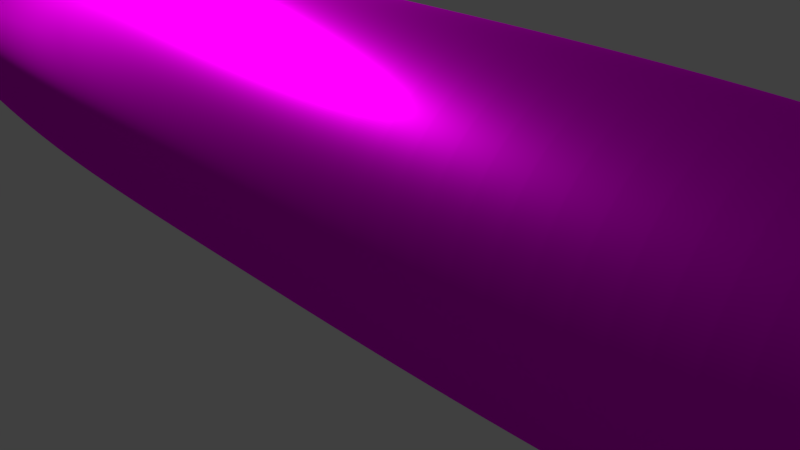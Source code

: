 # Source: blimp.blend  (saved by Blender 2.79.0; exported with 4.5.12 LTS)
import bpy
from mathutils import Matrix  # noqa: F401  (used for matrix-valued properties, if any)

bpy.ops.wm.read_factory_settings(use_empty=True)
scene = bpy.context.scene
scene.name = 'Scene'

# ---- collections
col_collection_1 = bpy.data.collections.new('Collection 1'); scene.collection.children.link(col_collection_1)
col_collection_2 = bpy.data.collections.new('Collection 2'); scene.collection.children.link(col_collection_2)
col_collection_3 = bpy.data.collections.new('Collection 3'); scene.collection.children.link(col_collection_3)

# ---- images (referenced by path relative to the original .blend; pixels are not part of the script)
import os
ASSET_DIR = os.environ.get("B2B_ASSET_DIR", "")  # directory of the original .blend (textures are referenced by path, not embedded)
HERE = os.path.dirname(os.path.abspath(__file__))  # packed textures are extracted next to this script under _unpacked/

def load_image(name, relpath, width, height, colorspace="sRGB"):
    """Load a texture the original file referenced (path relative to the .blend, or extracted next to this script)."""
    p = next((c for c in (os.path.join(HERE, relpath), os.path.join(ASSET_DIR, relpath)) if relpath and os.path.exists(c)), "")
    if p:
        img = bpy.data.images.load(p, check_existing=True)
        img.name = name
    else:  # same state as the original file: an image datablock whose file is absent (Cycles renders it pink)
        img = bpy.data.images.new(name, width, height)
        img.source = "FILE"
        img.filepath = "//" + (relpath or name)
    img.colorspace_settings.name = colorspace
    return img
img_blimp_body_png = load_image('blimp_body.png', 'Textures/blimp_body.png', 1024, 1024, 'sRGB')
img_blimp_fins_png = load_image('blimp_fins.png', 'Textures/blimp_fins.png', 1024, 1024, 'sRGB')

# ---- materials (node trees are filled in below, after node groups)
mat_bodymat = bpy.data.materials.new('bodyMat')
mat_bodymat.alpha_threshold = 0.0
mat_bodymat.roughness = 0.5
mat_wingmat = bpy.data.materials.new('wingMat')
mat_wingmat.alpha_threshold = 0.0
mat_wingmat.roughness = 0.5

# ---- material node trees
mat_bodymat.use_nodes = True; mat_bodymat.node_tree.nodes.clear()
_N = mat_bodymat.node_tree.nodes; _L = mat_bodymat.node_tree.links
n0 = _N.new('ShaderNodeBsdfAnisotropic'); n0.name = 'Glossy BSDF'; n0.location = (166, 187)
n0.distribution = 'GGX'
n0.inputs[1].default_value = 0.4472
n1 = _N.new('ShaderNodeMixShader'); n1.name = 'Mix Shader'; n1.location = (391, 287)
n1.inputs[0].default_value = 0.8
n2 = _N.new('ShaderNodeOutputMaterial'); n2.name = 'Material Output'; n2.location = (625, 297)
n3 = _N.new('ShaderNodeBsdfDiffuse'); n3.name = 'Diffuse BSDF'; n3.location = (175, 371)
n3.inputs[1].default_value = 0.7
n4 = _N.new('ShaderNodeTexImage'); n4.name = 'Image Texture'; n4.location = (-98, 289)
n4.width = 140
n4.image = img_blimp_body_png
_L.new(n3.outputs[0], n1.inputs[1])
_L.new(n4.outputs[0], n3.inputs[0])
_L.new(n1.outputs[0], n2.inputs[0])
_L.new(n0.outputs[0], n1.inputs[2])
_L.new(n4.outputs[0], n0.inputs[0])
n2.is_active_output = True
mat_wingmat.use_nodes = True; mat_wingmat.node_tree.nodes.clear()
_N = mat_wingmat.node_tree.nodes; _L = mat_wingmat.node_tree.links
n0 = _N.new('ShaderNodeBsdfAnisotropic'); n0.name = 'Glossy BSDF'; n0.location = (-7, 170)
n0.distribution = 'GGX'
n0.inputs[1].default_value = 0.4472
n1 = _N.new('ShaderNodeOutputMaterial'); n1.name = 'Material Output.001'; n1.location = (451, 280)
n2 = _N.new('ShaderNodeMixShader'); n2.name = 'Mix Shader'; n2.location = (218, 269)
n2.inputs[0].default_value = 0.8
n3 = _N.new('ShaderNodeBsdfDiffuse'); n3.name = 'Diffuse BSDF.001'; n3.location = (-3, 417)
n3.inputs[1].default_value = 0.7
n4 = _N.new('ShaderNodeTexImage'); n4.name = 'Image Texture'; n4.location = (-235, 317)
n4.width = 140
n4.image = img_blimp_fins_png
_L.new(n3.outputs[0], n2.inputs[1])
_L.new(n2.outputs[0], n1.inputs[0])
_L.new(n0.outputs[0], n2.inputs[2])
_L.new(n4.outputs[0], n3.inputs[0])
_L.new(n4.outputs[0], n0.inputs[0])
n1.is_active_output = True

# ---- world
world_world = bpy.data.worlds.new('World'); scene.world = world_world
world_world.color = (0.05088, 0.05088, 0.05088)
world_world.use_sun_shadow = False
world_world.sun_shadow_jitter_overblur = 0.0
world_world.cycles.sampling_method = 'MANUAL'

# ---- cameras
cam_camera = bpy.data.cameras.new('Camera')
cam_camera.clip_end = 100.0
cam_camera.lens = 35.0
cam_camera.sensor_width = 32.0
cam_camera.sensor_height = 18.0
cam_camera.ortho_scale = 7.314
cam_camera.dof.focus_distance = 0.0

# ---- lights
light_lamp = bpy.data.lights.new('Lamp', 'POINT')
light_lamp.transmission_factor = 0.0
light_lamp.cutoff_distance = 30.0
light_lamp.energy = 2250.0
light_lamp.shadow_buffer_clip_start = 1.001
light_lamp.shadow_soft_size = 0.1
light_lamp.shadow_maximum_resolution = 0.006
light_lamp.use_absolute_resolution = True

# ---- meshes
me_cylinder = bpy.data.meshes.new('Cylinder')
me_cylinder.from_pydata([(-0.03461, 0.121, -4.268), (-0.03461, -2.235e-07, 4.573), (-0.01101, 0.1187, -4.268), (-0.1081, 0.3692, -4.077), (0.01169, 0.1118, -4.268), (-0.1787, 0.3478, -4.077), (0.03261, 0.1006, -4.268), (-0.2438, 0.313, -4.077), (0.05095, 0.08556, -4.268), (-0.3008, 0.2662, -4.077), (0.066, 0.06723, -4.268), (-0.3476, 0.2091, -4.077), (0.07718, 0.04631, -4.268), (-0.3824, 0.1441, -4.077), (0.08407, 0.02361, -4.268), (-0.4038, 0.07344, -4.077), (0.08639, 7.733e-07, -4.268), (-0.4111, 1.021e-06, -4.077), (0.08407, -0.02361, -4.268), (-0.4038, -0.07344, -4.077), (0.07718, -0.04631, -4.268), (-0.3824, -0.1441, -4.077), (0.066, -0.06723, -4.268), (-0.3476, -0.2091, -4.077), (0.05095, -0.08556, -4.268), (-0.3008, -0.2662, -4.077), (0.03261, -0.1006, -4.268), (-0.2438, -0.313, -4.077), (0.01169, -0.1118, -4.268), (-0.1787, -0.3478, -4.077), (-0.01101, -0.1187, -4.268), (-0.1081, -0.3692, -4.077), (-0.03461, -0.121, -4.268), (-0.03461, -0.3764, -4.077), (-0.05822, -0.1187, -4.268), (0.03883, -0.3692, -4.077), (-0.08092, -0.1118, -4.268), (0.1094, -0.3478, -4.077), (-0.1018, -0.1006, -4.268), (0.1745, -0.313, -4.077), (-0.1202, -0.08556, -4.268), (0.2316, -0.2662, -4.077), (-0.1352, -0.06723, -4.268), (0.2784, -0.2091, -4.077), (-0.1464, -0.04631, -4.268), (0.3132, -0.1441, -4.077), (-0.1533, -0.02361, -4.268), (0.3346, -0.07344, -4.077), (-0.1556, 8.81e-07, -4.268), (0.3418, 6.856e-07, -4.077), (-0.1533, 0.02361, -4.268), (0.3346, 0.07344, -4.077), (-0.1464, 0.04631, -4.268), (0.3132, 0.1441, -4.077), (-0.1352, 0.06723, -4.268), (0.2784, 0.2091, -4.077), (-0.1202, 0.08556, -4.268), (0.2316, 0.2662, -4.077), (-0.1018, 0.1006, -4.268), (0.1745, 0.313, -4.077), (-0.08092, 0.1118, -4.268), (0.1094, 0.3478, -4.077), (-0.05822, 0.1187, -4.268), (0.03883, 0.3692, -4.077), (-0.03461, 0.655, -2.049), (0.09318, 0.6424, -2.049), (0.2161, 0.6052, -2.049), (0.3293, 0.5446, -2.049), (0.4286, 0.4632, -2.049), (0.51, 0.3639, -2.049), (0.5706, 0.2507, -2.049), (0.6078, 0.1278, -2.049), (0.6204, 3.854e-07, -2.049), (0.6078, -0.1278, -2.049), (0.5706, -0.2507, -2.049), (0.51, -0.3639, -2.049), (0.4286, -0.4632, -2.049), (0.3293, -0.5446, -2.049), (0.2161, -0.6052, -2.049), (0.09318, -0.6424, -2.049), (-0.03461, -0.655, -2.049), (-0.1624, -0.6424, -2.049), (-0.2853, -0.6052, -2.049), (-0.3985, -0.5446, -2.049), (-0.4978, -0.4632, -2.049), (-0.5793, -0.3639, -2.049), (-0.6398, -0.2507, -2.049), (-0.6771, -0.1278, -2.049), (-0.6896, 9.685e-07, -2.049), (-0.6771, 0.1278, -2.049), (-0.6398, 0.2507, -2.049), (-0.5793, 0.3639, -2.049), (-0.4978, 0.4632, -2.049), (-0.3985, 0.5446, -2.049), (-0.2853, 0.6052, -2.049), (-0.1624, 0.6424, -2.049), (0.0633, 0.4922, -3.575), (0.1574, 0.4637, -3.575), (0.2442, 0.4173, -3.575), (0.3203, 0.3549, -3.575), (0.3827, 0.2788, -3.575), (0.429, 0.1921, -3.575), (0.4576, 0.09791, -3.575), (0.4672, 6.007e-07, -3.575), (0.4576, -0.09791, -3.575), (0.429, -0.1921, -3.575), (0.3827, -0.2788, -3.575), (0.3203, -0.3549, -3.575), (0.2442, -0.4173, -3.575), (0.1574, -0.4637, -3.575), (0.0633, -0.4922, -3.575), (-0.03461, -0.5019, -3.575), (-0.1325, -0.4922, -3.575), (-0.2267, -0.4637, -3.575), (-0.3134, -0.4173, -3.575), (-0.3895, -0.3549, -3.575), (-0.4519, -0.2788, -3.575), (-0.4983, -0.1921, -3.575), (-0.5268, -0.09791, -3.575), (-0.5365, 1.047e-06, -3.575), (-0.5268, 0.09791, -3.575), (-0.4983, 0.1921, -3.575), (-0.4519, 0.2788, -3.575), (-0.3895, 0.3549, -3.575), (-0.3134, 0.4173, -3.575), (-0.2267, 0.4637, -3.575), (-0.1325, 0.4922, -3.575), (-0.03461, 0.5019, -3.575), (-0.03461, 0.655, 2.019), (0.09318, 0.6424, 2.019), (0.2161, 0.6052, 2.019), (0.3293, 0.5446, 2.019), (0.4286, 0.4632, 2.019), (0.51, 0.3639, 2.019), (0.5706, 0.2507, 2.019), (0.6078, 0.1278, 2.019), (0.6204, -8.017e-08, 2.019), (0.6078, -0.1278, 2.019), (0.5706, -0.2507, 2.019), (0.51, -0.3639, 2.019), (0.4286, -0.4632, 2.019), (0.3293, -0.5446, 2.019), (0.2161, -0.6052, 2.019), (0.09318, -0.6424, 2.019), (-0.03461, -0.655, 2.019), (-0.1624, -0.6424, 2.019), (-0.2853, -0.6052, 2.019), (-0.3985, -0.5446, 2.019), (-0.4978, -0.4632, 2.019), (-0.5793, -0.3639, 2.019), (-0.6398, -0.2507, 2.019), (-0.6771, -0.1278, 2.019), (-0.6896, 5.029e-07, 2.019), (-0.6771, 0.1278, 2.019), (-0.6398, 0.2507, 2.019), (-0.5793, 0.3639, 2.019), (-0.4978, 0.4632, 2.019), (-0.3985, 0.5446, 2.019), (-0.2853, 0.6052, 2.019), (-0.1624, 0.6424, 2.019), (-0.03461, 0.3925, 3.179), (0.04196, 0.3849, 3.179), (0.1156, 0.3626, 3.179), (0.1834, 0.3263, 3.179), (0.2429, 0.2775, 3.179), (0.2917, 0.218, 3.179), (0.328, 0.1502, 3.179), (0.3503, 0.07657, 3.179), (0.3579, -1.589e-07, 3.179), (0.3503, -0.07657, 3.179), (0.328, -0.1502, 3.179), (0.2917, -0.218, 3.179), (0.2429, -0.2775, 3.179), (0.1834, -0.3263, 3.179), (0.1156, -0.3626, 3.179), (0.04196, -0.3849, 3.179), (-0.03461, -0.3925, 3.179), (-0.1112, -0.3849, 3.179), (-0.1848, -0.3626, 3.179), (-0.2527, -0.3263, 3.179), (-0.3121, -0.2775, 3.179), (-0.3609, -0.218, 3.179), (-0.3972, -0.1502, 3.179), (-0.4195, -0.07657, 3.179), (-0.4271, 1.904e-07, 3.179), (-0.4195, 0.07657, 3.179), (-0.3972, 0.1502, 3.179), (-0.3609, 0.218, 3.179), (-0.3121, 0.2775, 3.179), (-0.2527, 0.3263, 3.179), (-0.1848, 0.3626, 3.179), (-0.1112, 0.3849, 3.179), (-0.03461, 0.3764, -4.077), (0.09318, 0.6424, -0.3807), (0.2161, 0.6052, -0.3807), (0.3293, 0.5446, -0.3807), (0.4286, 0.4632, -0.3807), (0.51, 0.3639, -0.3807), (0.5706, 0.2507, -0.3807), (0.6078, 0.1278, -0.3807), (0.6204, 1.985e-07, -0.3807), (0.6078, -0.1278, -0.3807), (0.5706, -0.2507, -0.3807), (0.51, -0.3639, -0.3807), (0.4286, -0.4632, -0.3807), (0.3293, -0.5446, -0.3807), (0.2161, -0.6052, -0.3807), (0.09318, -0.6424, -0.3807), (-0.03461, -0.655, -0.3807), (-0.1624, -0.6424, -0.3807), (-0.2853, -0.6052, -0.3807), (-0.3985, -0.5446, -0.3807), (-0.4978, -0.4632, -0.3807), (-0.5793, -0.3639, -0.3807), (-0.6398, -0.2507, -0.3807), (-0.6771, -0.1278, -0.3807), (-0.6896, 7.815e-07, -0.3807), (-0.6771, 0.1278, -0.3807), (-0.6398, 0.2507, -0.3807), (-0.5793, 0.3639, -0.3807), (-0.4978, 0.4632, -0.3807), (-0.3985, 0.5446, -0.3807), (-0.2853, 0.6052, -0.3807), (-0.1624, 0.6424, -0.3807), (-0.03461, 0.655, -0.3807)], [], [(160, 1, 161), (161, 1, 162), (162, 1, 163), (163, 1, 164), (164, 1, 165), (165, 1, 166), (166, 1, 167), (167, 1, 168), (168, 1, 169), (169, 1, 170), (170, 1, 171), (171, 1, 172), (172, 1, 173), (173, 1, 174), (174, 1, 175), (175, 1, 176), (176, 1, 177), (177, 1, 178), (178, 1, 179), (179, 1, 180), (180, 1, 181), (181, 1, 182), (182, 1, 183), (183, 1, 184), (184, 1, 185), (185, 1, 186), (186, 1, 187), (187, 1, 188), (188, 1, 189), (189, 1, 190), (4, 61, 59, 6), (190, 1, 191), (191, 1, 160), (0, 2, 4, 6, 8, 10, 12, 14, 16, 18, 20, 22, 24, 26, 28, 30, 32, 34, 36, 38, 40, 42, 44, 46, 48, 50, 52, 54, 56, 58, 60, 62), (126, 95, 64, 127), (125, 94, 95, 126), (124, 93, 94, 125), (123, 92, 93, 124), (122, 91, 92, 123), (121, 90, 91, 122), (120, 89, 90, 121), (119, 88, 89, 120), (118, 87, 88, 119), (117, 86, 87, 118), (116, 85, 86, 117), (115, 84, 85, 116), (114, 83, 84, 115), (113, 82, 83, 114), (112, 81, 82, 113), (111, 80, 81, 112), (110, 79, 80, 111), (109, 78, 79, 110), (108, 77, 78, 109), (107, 76, 77, 108), (106, 75, 76, 107), (105, 74, 75, 106), (104, 73, 74, 105), (103, 72, 73, 104), (102, 71, 72, 103), (101, 70, 71, 102), (100, 69, 70, 101), (99, 68, 69, 100), (98, 67, 68, 99), (97, 66, 67, 98), (96, 65, 66, 97), (127, 64, 65, 96), (192, 127, 96, 63), (63, 96, 97, 61), (61, 97, 98, 59), (59, 98, 99, 57), (57, 99, 100, 55), (55, 100, 101, 53), (53, 101, 102, 51), (51, 102, 103, 49), (49, 103, 104, 47), (47, 104, 105, 45), (45, 105, 106, 43), (43, 106, 107, 41), (41, 107, 108, 39), (39, 108, 109, 37), (37, 109, 110, 35), (35, 110, 111, 33), (33, 111, 112, 31), (31, 112, 113, 29), (29, 113, 114, 27), (27, 114, 115, 25), (25, 115, 116, 23), (23, 116, 117, 21), (21, 117, 118, 19), (19, 118, 119, 17), (17, 119, 120, 15), (15, 120, 121, 13), (13, 121, 122, 11), (11, 122, 123, 9), (9, 123, 124, 7), (7, 124, 125, 5), (5, 125, 126, 3), (3, 126, 127, 192), (223, 159, 128, 224), (222, 158, 159, 223), (221, 157, 158, 222), (220, 156, 157, 221), (219, 155, 156, 220), (218, 154, 155, 219), (217, 153, 154, 218), (216, 152, 153, 217), (215, 151, 152, 216), (214, 150, 151, 215), (213, 149, 150, 214), (212, 148, 149, 213), (211, 147, 148, 212), (210, 146, 147, 211), (209, 145, 146, 210), (208, 144, 145, 209), (207, 143, 144, 208), (206, 142, 143, 207), (205, 141, 142, 206), (204, 140, 141, 205), (203, 139, 140, 204), (202, 138, 139, 203), (201, 137, 138, 202), (200, 136, 137, 201), (199, 135, 136, 200), (198, 134, 135, 199), (197, 133, 134, 198), (196, 132, 133, 197), (195, 131, 132, 196), (194, 130, 131, 195), (193, 129, 130, 194), (224, 128, 129, 193), (159, 191, 160, 128), (158, 190, 191, 159), (157, 189, 190, 158), (156, 188, 189, 157), (155, 187, 188, 156), (154, 186, 187, 155), (153, 185, 186, 154), (152, 184, 185, 153), (151, 183, 184, 152), (150, 182, 183, 151), (149, 181, 182, 150), (148, 180, 181, 149), (147, 179, 180, 148), (146, 178, 179, 147), (145, 177, 178, 146), (144, 176, 177, 145), (143, 175, 176, 144), (142, 174, 175, 143), (141, 173, 174, 142), (140, 172, 173, 141), (139, 171, 172, 140), (138, 170, 171, 139), (137, 169, 170, 138), (136, 168, 169, 137), (135, 167, 168, 136), (134, 166, 167, 135), (133, 165, 166, 134), (132, 164, 165, 133), (131, 163, 164, 132), (130, 162, 163, 131), (129, 161, 162, 130), (128, 160, 161, 129), (6, 59, 57, 8), (8, 57, 55, 10), (10, 55, 53, 12), (12, 53, 51, 14), (14, 51, 49, 16), (16, 49, 47, 18), (18, 47, 45, 20), (20, 45, 43, 22), (22, 43, 41, 24), (24, 41, 39, 26), (26, 39, 37, 28), (28, 37, 35, 30), (30, 35, 33, 32), (32, 33, 31, 34), (34, 31, 29, 36), (36, 29, 27, 38), (38, 27, 25, 40), (40, 25, 23, 42), (42, 23, 21, 44), (44, 21, 19, 46), (46, 19, 17, 48), (48, 17, 15, 50), (50, 15, 13, 52), (52, 13, 11, 54), (54, 11, 9, 56), (56, 9, 7, 58), (58, 7, 5, 60), (60, 5, 3, 62), (62, 3, 192, 0), (2, 63, 61, 4), (0, 192, 63, 2), (64, 224, 193, 65), (65, 193, 194, 66), (66, 194, 195, 67), (67, 195, 196, 68), (68, 196, 197, 69), (69, 197, 198, 70), (70, 198, 199, 71), (71, 199, 200, 72), (72, 200, 201, 73), (73, 201, 202, 74), (74, 202, 203, 75), (75, 203, 204, 76), (76, 204, 205, 77), (77, 205, 206, 78), (78, 206, 207, 79), (79, 207, 208, 80), (80, 208, 209, 81), (81, 209, 210, 82), (82, 210, 211, 83), (83, 211, 212, 84), (84, 212, 213, 85), (85, 213, 214, 86), (86, 214, 215, 87), (87, 215, 216, 88), (88, 216, 217, 89), (89, 217, 218, 90), (90, 218, 219, 91), (91, 219, 220, 92), (92, 220, 221, 93), (93, 221, 222, 94), (94, 222, 223, 95), (95, 223, 224, 64)])
_uv = me_cylinder.uv_layers.new(name='UVMap')
_uv.uv.foreach_set('vector', [0.6804, 0.5343, 0.634, 0.7292, 0.6699, 0.5323, 0.6699, 0.5323, 0.634, 0.7292, 0.6594, 0.5308, 0.6594, 0.5308, 0.634, 0.7292, 0.6489, 0.5298, 0.6489, 0.5298, 0.634, 0.7292, 0.6383, 0.5293, 0.6383, 0.5293, 0.634, 0.7292, 0.6276, 0.5293, 0.6276, 0.5293, 0.634, 0.7292, 0.6171, 0.5299, 0.6171, 0.5299, 0.634, 0.7292, 0.6065, 0.5309, 0.6065, 0.5309, 0.634, 0.7292, 0.596, 0.5325, 0.8227, 0.1695, 0.7763, 0.3645, 0.8123, 0.1675, 0.8123, 0.1675, 0.7763, 0.3645, 0.8017, 0.166, 0.8017, 0.166, 0.7763, 0.3645, 0.7912, 0.165, 0.7912, 0.165, 0.7763, 0.3645, 0.7806, 0.1645, 0.7806, 0.1645, 0.7763, 0.3645, 0.77, 0.1646, 0.77, 0.1646, 0.7763, 0.3645, 0.7594, 0.1651, 0.7594, 0.1651, 0.7763, 0.3645, 0.7488, 0.1662, 0.7488, 0.1662, 0.7763, 0.3645, 0.7383, 0.1677, 0.6804, 0.1695, 0.634, 0.3645, 0.6699, 0.1675, 0.6699, 0.1675, 0.634, 0.3645, 0.6594, 0.166, 0.6594, 0.166, 0.634, 0.3645, 0.6489, 0.165, 0.6489, 0.165, 0.634, 0.3645, 0.6383, 0.1645, 0.6383, 0.1645, 0.634, 0.3645, 0.6277, 0.1646, 0.6277, 0.1646, 0.634, 0.3645, 0.6171, 0.1651, 0.6171, 0.1651, 0.634, 0.3645, 0.6065, 0.1662, 0.6065, 0.1662, 0.634, 0.3645, 0.596, 0.1677, 0.8227, 0.5343, 0.7763, 0.7292, 0.8123, 0.5323, 0.8123, 0.5323, 0.7763, 0.7292, 0.8017, 0.5308, 0.8017, 0.5308, 0.7763, 0.7292, 0.7912, 0.5298, 0.7912, 0.5298, 0.7763, 0.7292, 0.7806, 0.5293, 0.7806, 0.5293, 0.7763, 0.7292, 0.77, 0.5293, 0.77, 0.5293, 0.7763, 0.7292, 0.7594, 0.5299, 0.9336, 0.3679, 0.9459, 0.4098, 0.9365, 0.4113, 0.9303, 0.3686, 0.7594, 0.5299, 0.7763, 0.7292, 0.7488, 0.5309, 0.7488, 0.5309, 0.7763, 0.7292, 0.7383, 0.5325, 0.4601, 0.5671, 0.4624, 0.5694, 0.4642, 0.5721, 0.4655, 0.5752, 0.4661, 0.5784, 0.4661, 0.5817, 0.4655, 0.5849, 0.4642, 0.5879, 0.4624, 0.5906, 0.4601, 0.5929, 0.4573, 0.5948, 0.4543, 0.596, 0.4511, 0.5967, 0.4478, 0.5967, 0.4446, 0.596, 0.4416, 0.5948, 0.4388, 0.5929, 0.4365, 0.5906, 0.4347, 0.5879, 0.4334, 0.5849, 0.4328, 0.5817, 0.4328, 0.5784, 0.4334, 0.5752, 0.4347, 0.5721, 0.4365, 0.5694, 0.4388, 0.5671, 0.4416, 0.5653, 0.4446, 0.564, 0.4478, 0.5634, 0.4511, 0.5634, 0.4543, 0.564, 0.4573, 0.5653, 0.8867, 0.112, 0.8734, 0.3252, 0.8555, 0.3239, 0.8731, 0.1101, 0.9003, 0.1133, 0.8914, 0.3262, 0.8734, 0.3252, 0.8867, 0.112, 0.9138, 0.1141, 0.9094, 0.3268, 0.8914, 0.3262, 0.9003, 0.1133, 0.9272, 0.1144, 0.9275, 0.327, 0.9094, 0.3268, 0.9138, 0.1141, 0.9407, 0.1141, 0.9456, 0.3268, 0.9275, 0.327, 0.9272, 0.1144, 0.9542, 0.1132, 0.9636, 0.3262, 0.9456, 0.3268, 0.9407, 0.1141, 0.9679, 0.1118, 0.9817, 0.3253, 0.9636, 0.3262, 0.9542, 0.1132, 0.9816, 0.1098, 0.9997, 0.3239, 0.9817, 0.3253, 0.9679, 0.1118, 0.1739, 0.6746, 0.1609, 0.8882, 0.1429, 0.8869, 0.1602, 0.6727, 0.1875, 0.676, 0.1789, 0.8891, 0.1609, 0.8882, 0.1739, 0.6746, 0.201, 0.6768, 0.197, 0.8896, 0.1789, 0.8891, 0.1875, 0.676, 0.2145, 0.677, 0.2151, 0.8898, 0.197, 0.8896, 0.201, 0.6768, 0.2279, 0.6767, 0.2331, 0.8895, 0.2151, 0.8898, 0.2145, 0.677, 0.2414, 0.6758, 0.2512, 0.8889, 0.2331, 0.8895, 0.2279, 0.6767, 0.255, 0.6743, 0.2693, 0.8879, 0.2512, 0.8889, 0.2414, 0.6758, 0.2688, 0.6723, 0.2873, 0.8866, 0.2693, 0.8879, 0.255, 0.6743, 0.3189, 0.6749, 0.3058, 0.8883, 0.2879, 0.887, 0.3053, 0.6731, 0.3325, 0.6763, 0.3239, 0.8892, 0.3058, 0.8883, 0.3189, 0.6749, 0.346, 0.6771, 0.3419, 0.8898, 0.3239, 0.8892, 0.3325, 0.6763, 0.3595, 0.6773, 0.36, 0.89, 0.3419, 0.8898, 0.346, 0.6771, 0.3729, 0.677, 0.3781, 0.8897, 0.36, 0.89, 0.3595, 0.6773, 0.3865, 0.6761, 0.3961, 0.8892, 0.3781, 0.8897, 0.3729, 0.677, 0.4001, 0.6746, 0.4142, 0.8882, 0.3961, 0.8892, 0.3865, 0.6761, 0.4138, 0.6727, 0.4322, 0.8868, 0.4142, 0.8882, 0.4001, 0.6746, 0.8867, 0.4767, 0.8734, 0.69, 0.8555, 0.6887, 0.8731, 0.4748, 0.9003, 0.4781, 0.8914, 0.6909, 0.8734, 0.69, 0.8867, 0.4767, 0.9138, 0.4789, 0.9094, 0.6915, 0.8914, 0.6909, 0.9003, 0.4781, 0.9272, 0.4791, 0.9275, 0.6917, 0.9094, 0.6915, 0.9138, 0.4789, 0.9407, 0.4788, 0.9456, 0.6915, 0.9275, 0.6917, 0.9272, 0.4791, 0.9542, 0.4779, 0.9636, 0.691, 0.9456, 0.6915, 0.9407, 0.4788, 0.9679, 0.4765, 0.9817, 0.69, 0.9636, 0.691, 0.9542, 0.4779, 0.9816, 0.4745, 0.9997, 0.6887, 0.9817, 0.69, 0.9679, 0.4765, 0.965, 0.4036, 0.9816, 0.4745, 0.9679, 0.4765, 0.9554, 0.4073, 0.9554, 0.4073, 0.9679, 0.4765, 0.9542, 0.4779, 0.9459, 0.4098, 0.9459, 0.4098, 0.9542, 0.4779, 0.9407, 0.4788, 0.9365, 0.4113, 0.9365, 0.4113, 0.9407, 0.4788, 0.9272, 0.4791, 0.9271, 0.4119, 0.9271, 0.4119, 0.9272, 0.4791, 0.9138, 0.4789, 0.9178, 0.4115, 0.9178, 0.4115, 0.9138, 0.4789, 0.9003, 0.4781, 0.9083, 0.4101, 0.9083, 0.4101, 0.9003, 0.4781, 0.8867, 0.4767, 0.8987, 0.4077, 0.8987, 0.4077, 0.8867, 0.4767, 0.8731, 0.4748, 0.8889, 0.4041, 0.3971, 0.6018, 0.4138, 0.6727, 0.4001, 0.6746, 0.3875, 0.6055, 0.3875, 0.6055, 0.4001, 0.6746, 0.3865, 0.6761, 0.378, 0.608, 0.378, 0.608, 0.3865, 0.6761, 0.3729, 0.677, 0.3686, 0.6095, 0.3686, 0.6095, 0.3729, 0.677, 0.3595, 0.6773, 0.3593, 0.6101, 0.3593, 0.6101, 0.3595, 0.6773, 0.346, 0.6771, 0.3499, 0.6097, 0.3499, 0.6097, 0.346, 0.6771, 0.3325, 0.6763, 0.3405, 0.6083, 0.3405, 0.6083, 0.3325, 0.6763, 0.3189, 0.6749, 0.331, 0.6059, 0.331, 0.6059, 0.3189, 0.6749, 0.3053, 0.6731, 0.3212, 0.6023, 0.252, 0.6016, 0.2688, 0.6723, 0.255, 0.6743, 0.2424, 0.6053, 0.2424, 0.6053, 0.255, 0.6743, 0.2414, 0.6758, 0.2329, 0.6078, 0.2329, 0.6078, 0.2414, 0.6758, 0.2279, 0.6767, 0.2236, 0.6094, 0.2236, 0.6094, 0.2279, 0.6767, 0.2145, 0.677, 0.2143, 0.6099, 0.2143, 0.6099, 0.2145, 0.677, 0.201, 0.6768, 0.2049, 0.6095, 0.2049, 0.6095, 0.201, 0.6768, 0.1875, 0.676, 0.1955, 0.6081, 0.1955, 0.6081, 0.1875, 0.676, 0.1739, 0.6746, 0.186, 0.6056, 0.186, 0.6056, 0.1739, 0.6746, 0.1602, 0.6727, 0.1764, 0.602, 0.965, 0.03886, 0.9816, 0.1098, 0.9679, 0.1118, 0.9554, 0.0425, 0.9554, 0.0425, 0.9679, 0.1118, 0.9542, 0.1132, 0.9459, 0.04505, 0.9459, 0.04505, 0.9542, 0.1132, 0.9407, 0.1141, 0.9365, 0.04657, 0.9365, 0.04657, 0.9407, 0.1141, 0.9272, 0.1144, 0.9271, 0.04712, 0.9271, 0.04712, 0.9272, 0.1144, 0.9138, 0.1141, 0.9178, 0.04672, 0.9178, 0.04672, 0.9138, 0.1141, 0.9003, 0.1133, 0.9083, 0.04534, 0.9083, 0.04534, 0.9003, 0.1133, 0.8867, 0.112, 0.8987, 0.04292, 0.8987, 0.04292, 0.8867, 0.112, 0.8731, 0.1101, 0.8889, 0.03933, 0.4459, 0.2815, 0.4459, 0.5628, 0.4282, 0.5628, 0.4282, 0.2815, 0.4637, 0.2815, 0.4637, 0.5628, 0.4459, 0.5628, 0.4459, 0.2815, 0.4814, 0.2815, 0.4814, 0.5628, 0.4637, 0.5628, 0.4637, 0.2815, 0.4992, 0.2815, 0.4992, 0.5628, 0.4814, 0.5628, 0.4814, 0.2815, 0.517, 0.2815, 0.517, 0.5628, 0.4992, 0.5628, 0.4992, 0.2815, 0.5347, 0.2815, 0.5347, 0.5628, 0.517, 0.5628, 0.517, 0.2815, 0.5525, 0.2815, 0.5525, 0.5628, 0.5347, 0.5628, 0.5347, 0.2815, 0.5702, 0.2815, 0.5702, 0.5628, 0.5525, 0.5628, 0.5525, 0.2815, 0.01805, 0.2815, 0.01805, 0.5628, 0.0002941, 0.5628, 0.0002947, 0.2815, 0.0358, 0.2815, 0.0358, 0.5628, 0.01805, 0.5628, 0.01805, 0.2815, 0.05356, 0.2815, 0.05356, 0.5628, 0.0358, 0.5628, 0.0358, 0.2815, 0.07131, 0.2815, 0.07131, 0.5628, 0.05356, 0.5628, 0.05356, 0.2815, 0.08907, 0.2815, 0.08907, 0.5628, 0.07131, 0.5628, 0.07131, 0.2815, 0.1068, 0.2815, 0.1068, 0.5628, 0.08907, 0.5628, 0.08907, 0.2815, 0.1246, 0.2815, 0.1246, 0.5628, 0.1068, 0.5628, 0.1068, 0.2815, 0.1423, 0.2815, 0.1423, 0.5628, 0.1246, 0.5628, 0.1246, 0.2815, 0.1607, 0.2815, 0.1607, 0.5628, 0.1429, 0.5628, 0.1429, 0.2815, 0.1784, 0.2815, 0.1784, 0.5628, 0.1607, 0.5628, 0.1607, 0.2815, 0.1962, 0.2815, 0.1962, 0.5628, 0.1784, 0.5628, 0.1784, 0.2815, 0.2139, 0.2815, 0.2139, 0.5628, 0.1962, 0.5628, 0.1962, 0.2815, 0.2317, 0.2815, 0.2317, 0.5628, 0.2139, 0.5628, 0.2139, 0.2815, 0.2495, 0.2815, 0.2495, 0.5628, 0.2317, 0.5628, 0.2317, 0.2815, 0.2672, 0.2815, 0.2672, 0.5628, 0.2495, 0.5628, 0.2495, 0.2815, 0.285, 0.2815, 0.285, 0.5628, 0.2672, 0.5628, 0.2672, 0.2815, 0.3033, 0.2815, 0.3033, 0.5628, 0.2856, 0.5628, 0.2856, 0.2815, 0.3211, 0.2815, 0.3211, 0.5628, 0.3033, 0.5628, 0.3033, 0.2815, 0.3388, 0.2815, 0.3388, 0.5628, 0.3211, 0.5628, 0.3211, 0.2815, 0.3566, 0.2815, 0.3566, 0.5628, 0.3388, 0.5628, 0.3388, 0.2815, 0.3743, 0.2815, 0.3743, 0.5628, 0.3566, 0.5628, 0.3566, 0.2815, 0.3921, 0.2815, 0.3921, 0.5628, 0.3743, 0.5628, 0.3743, 0.2815, 0.4098, 0.2815, 0.4098, 0.5628, 0.3921, 0.5628, 0.3921, 0.2815, 0.4276, 0.2815, 0.4276, 0.5628, 0.4098, 0.5628, 0.4098, 0.2815, 0.7308, 0.3674, 0.7488, 0.5309, 0.7383, 0.5325, 0.7131, 0.3697, 0.7485, 0.3658, 0.7594, 0.5299, 0.7488, 0.5309, 0.7308, 0.3674, 0.7663, 0.365, 0.77, 0.5293, 0.7594, 0.5299, 0.7485, 0.3658, 0.7842, 0.365, 0.7806, 0.5293, 0.77, 0.5293, 0.7663, 0.365, 0.802, 0.3658, 0.7912, 0.5298, 0.7806, 0.5293, 0.7842, 0.365, 0.8197, 0.3674, 0.8017, 0.5308, 0.7912, 0.5298, 0.802, 0.3658, 0.8374, 0.3697, 0.8123, 0.5323, 0.8017, 0.5308, 0.8197, 0.3674, 0.8549, 0.3728, 0.8227, 0.5343, 0.8123, 0.5323, 0.8374, 0.3697, 0.5885, 0.002638, 0.6065, 0.1662, 0.596, 0.1677, 0.5708, 0.004974, 0.6062, 0.001077, 0.6171, 0.1651, 0.6065, 0.1662, 0.5885, 0.002638, 0.624, 0.0002941, 0.6277, 0.1646, 0.6171, 0.1651, 0.6062, 0.001077, 0.6418, 0.0002941, 0.6383, 0.1645, 0.6277, 0.1646, 0.624, 0.0002941, 0.6596, 0.001076, 0.6489, 0.165, 0.6383, 0.1645, 0.6418, 0.0002941, 0.6774, 0.002638, 0.6594, 0.166, 0.6489, 0.165, 0.6596, 0.001076, 0.695, 0.004972, 0.6699, 0.1675, 0.6594, 0.166, 0.6774, 0.002638, 0.7125, 0.008065, 0.6804, 0.1695, 0.6699, 0.1675, 0.695, 0.004972, 0.7308, 0.002638, 0.7488, 0.1662, 0.7383, 0.1677, 0.7131, 0.004974, 0.7485, 0.001076, 0.7594, 0.1651, 0.7488, 0.1662, 0.7308, 0.002638, 0.7663, 0.0002941, 0.77, 0.1646, 0.7594, 0.1651, 0.7485, 0.001076, 0.7842, 0.0002941, 0.7806, 0.1645, 0.77, 0.1646, 0.7663, 0.0002941, 0.802, 0.001076, 0.7912, 0.165, 0.7806, 0.1645, 0.7842, 0.0002941, 0.8197, 0.002638, 0.8017, 0.166, 0.7912, 0.165, 0.802, 0.001076, 0.8374, 0.004972, 0.8123, 0.1675, 0.8017, 0.166, 0.8197, 0.002638, 0.8549, 0.008066, 0.8227, 0.1695, 0.8123, 0.1675, 0.8374, 0.004972, 0.5885, 0.3674, 0.6065, 0.5309, 0.596, 0.5325, 0.5708, 0.3697, 0.6062, 0.3658, 0.6171, 0.5299, 0.6065, 0.5309, 0.5885, 0.3674, 0.624, 0.365, 0.6276, 0.5293, 0.6171, 0.5299, 0.6062, 0.3658, 0.6418, 0.365, 0.6383, 0.5293, 0.6276, 0.5293, 0.624, 0.365, 0.6596, 0.3658, 0.6489, 0.5298, 0.6383, 0.5293, 0.6418, 0.365, 0.6774, 0.3674, 0.6594, 0.5308, 0.6489, 0.5298, 0.6596, 0.3658, 0.695, 0.3697, 0.6699, 0.5323, 0.6594, 0.5308, 0.6774, 0.3674, 0.7125, 0.3728, 0.6804, 0.5343, 0.6699, 0.5323, 0.695, 0.3697, 0.9303, 0.3686, 0.9365, 0.4113, 0.9271, 0.4119, 0.9269, 0.3688, 0.9269, 0.3688, 0.9271, 0.4119, 0.9178, 0.4115, 0.9236, 0.3686, 0.9236, 0.3686, 0.9178, 0.4115, 0.9083, 0.4101, 0.9203, 0.3679, 0.9203, 0.3679, 0.9083, 0.4101, 0.8987, 0.4077, 0.9172, 0.3667, 0.9172, 0.3667, 0.8987, 0.4077, 0.8889, 0.4041, 0.9142, 0.365, 0.3719, 0.5634, 0.3971, 0.6018, 0.3875, 0.6055, 0.3689, 0.565, 0.3689, 0.565, 0.3875, 0.6055, 0.378, 0.608, 0.3657, 0.5662, 0.3657, 0.5662, 0.378, 0.608, 0.3686, 0.6095, 0.3624, 0.5669, 0.3624, 0.5669, 0.3686, 0.6095, 0.3593, 0.6101, 0.3591, 0.5671, 0.3591, 0.5671, 0.3593, 0.6101, 0.3499, 0.6097, 0.3558, 0.5669, 0.3558, 0.5669, 0.3499, 0.6097, 0.3405, 0.6083, 0.3525, 0.5662, 0.3525, 0.5662, 0.3405, 0.6083, 0.331, 0.6059, 0.3493, 0.565, 0.3493, 0.565, 0.331, 0.6059, 0.3212, 0.6023, 0.3463, 0.5634, 0.2268, 0.5634, 0.252, 0.6016, 0.2424, 0.6053, 0.2238, 0.565, 0.2238, 0.565, 0.2424, 0.6053, 0.2329, 0.6078, 0.2206, 0.5662, 0.2206, 0.5662, 0.2329, 0.6078, 0.2236, 0.6094, 0.2174, 0.5669, 0.2174, 0.5669, 0.2236, 0.6094, 0.2143, 0.6099, 0.2141, 0.5671, 0.2141, 0.5671, 0.2143, 0.6099, 0.2049, 0.6095, 0.2108, 0.5669, 0.2108, 0.5669, 0.2049, 0.6095, 0.1955, 0.6081, 0.2075, 0.5662, 0.2075, 0.5662, 0.1955, 0.6081, 0.186, 0.6056, 0.2044, 0.565, 0.2044, 0.565, 0.186, 0.6056, 0.1764, 0.602, 0.2013, 0.5634, 0.9398, 0.0002941, 0.965, 0.03886, 0.9554, 0.0425, 0.9368, 0.001944, 0.9368, 0.001944, 0.9554, 0.0425, 0.9459, 0.04505, 0.9336, 0.003122, 0.9336, 0.003122, 0.9459, 0.04505, 0.9365, 0.04657, 0.9303, 0.003821, 0.9303, 0.003821, 0.9365, 0.04657, 0.9271, 0.04712, 0.9269, 0.004049, 0.9269, 0.004049, 0.9271, 0.04712, 0.9178, 0.04672, 0.9236, 0.003812, 0.9236, 0.003812, 0.9178, 0.04672, 0.9083, 0.04534, 0.9203, 0.00311, 0.9203, 0.00311, 0.9083, 0.04534, 0.8987, 0.04292, 0.9172, 0.00194, 0.9172, 0.00194, 0.8987, 0.04292, 0.8889, 0.03933, 0.9142, 0.0002941, 0.9368, 0.3667, 0.9554, 0.4073, 0.9459, 0.4098, 0.9336, 0.3679, 0.9398, 0.365, 0.965, 0.4036, 0.9554, 0.4073, 0.9368, 0.3667, 0.4276, 0.0002941, 0.4276, 0.2815, 0.4098, 0.2815, 0.4098, 0.0002941, 0.4098, 0.0002941, 0.4098, 0.2815, 0.3921, 0.2815, 0.3921, 0.0002942, 0.3921, 0.0002942, 0.3921, 0.2815, 0.3743, 0.2815, 0.3743, 0.0002942, 0.3743, 0.0002942, 0.3743, 0.2815, 0.3566, 0.2815, 0.3566, 0.0002942, 0.3566, 0.0002942, 0.3566, 0.2815, 0.3388, 0.2815, 0.3388, 0.0002943, 0.3388, 0.0002943, 0.3388, 0.2815, 0.3211, 0.2815, 0.3211, 0.0002943, 0.3211, 0.0002943, 0.3211, 0.2815, 0.3033, 0.2815, 0.3033, 0.0002942, 0.3033, 0.0002942, 0.3033, 0.2815, 0.2856, 0.2815, 0.2856, 0.0002943, 0.285, 0.0002941, 0.285, 0.2815, 0.2672, 0.2815, 0.2672, 0.0002942, 0.2672, 0.0002942, 0.2672, 0.2815, 0.2495, 0.2815, 0.2495, 0.0002942, 0.2495, 0.0002942, 0.2495, 0.2815, 0.2317, 0.2815, 0.2317, 0.0002942, 0.2317, 0.0002942, 0.2317, 0.2815, 0.2139, 0.2815, 0.2139, 0.0002942, 0.2139, 0.0002942, 0.2139, 0.2815, 0.1962, 0.2815, 0.1962, 0.0002942, 0.1962, 0.0002942, 0.1962, 0.2815, 0.1784, 0.2815, 0.1784, 0.0002942, 0.1784, 0.0002942, 0.1784, 0.2815, 0.1607, 0.2815, 0.1607, 0.0002942, 0.1607, 0.0002942, 0.1607, 0.2815, 0.1429, 0.2815, 0.1429, 0.0002941, 0.1423, 0.0002941, 0.1423, 0.2815, 0.1246, 0.2815, 0.1246, 0.0002942, 0.1246, 0.0002942, 0.1246, 0.2815, 0.1068, 0.2815, 0.1068, 0.0002942, 0.1068, 0.0002942, 0.1068, 0.2815, 0.08907, 0.2815, 0.08907, 0.0002942, 0.08907, 0.0002942, 0.08907, 0.2815, 0.07131, 0.2815, 0.07131, 0.0002942, 0.07131, 0.0002942, 0.07131, 0.2815, 0.05356, 0.2815, 0.05356, 0.0002942, 0.05356, 0.0002942, 0.05356, 0.2815, 0.0358, 0.2815, 0.0358, 0.0002942, 0.0358, 0.0002942, 0.0358, 0.2815, 0.01805, 0.2815, 0.01805, 0.0002942, 0.01805, 0.0002942, 0.01805, 0.2815, 0.0002947, 0.2815, 0.0002953, 0.0002941, 0.5702, 0.0002941, 0.5702, 0.2815, 0.5525, 0.2815, 0.5525, 0.0002941, 0.5525, 0.0002941, 0.5525, 0.2815, 0.5347, 0.2815, 0.5347, 0.0002941, 0.5347, 0.0002941, 0.5347, 0.2815, 0.517, 0.2815, 0.517, 0.0002941, 0.517, 0.0002941, 0.517, 0.2815, 0.4992, 0.2815, 0.4992, 0.0002941, 0.4992, 0.0002941, 0.4992, 0.2815, 0.4814, 0.2815, 0.4814, 0.0002941, 0.4814, 0.0002941, 0.4814, 0.2815, 0.4637, 0.2815, 0.4637, 0.0002941, 0.4637, 0.0002941, 0.4637, 0.2815, 0.4459, 0.2815, 0.4459, 0.0002941, 0.4459, 0.0002941, 0.4459, 0.2815, 0.4282, 0.2815, 0.4282, 0.0002941])
me_cylinder.materials.append(mat_bodymat)
me_cylinder.use_remesh_preserve_volume = False
me_cylinder.use_remesh_preserve_attributes = False
me_cylinder.use_mirror_vertex_groups = False
me_cylinder.update()
me_cube_001 = bpy.data.meshes.new('Cube.001')
me_cube_001.from_pydata([(-1.384, -0.1612, -1.0), (0.09683, -0.1612, 0.9937), (-1.384, 0.1612, -1.0), (0.09683, 0.1612, 0.9937), (1.425, -0.1612, -1.517), (1.425, -0.1612, 1.0), (1.425, 0.1612, -1.517), (1.425, 0.1612, 1.0), (-0.6649, -0.1612, 0.746), (-0.6649, 0.1612, 0.746), (-1.199, 0.1612, 0.3452), (-1.199, -0.1612, 0.3452), (1.425, 0.1532, -1.517), (1.425, 0.1532, 1.0), (-1.199, 0.1532, 0.3452), (0.09683, 0.1532, 0.9937), (-1.384, 0.1532, -1.0), (-0.6649, 0.1532, 0.746), (1.425, -0.1532, 1.0), (-1.199, -0.1532, 0.3452), (1.425, -0.1532, -1.517), (0.09683, -0.1532, 0.9937), (-1.384, -0.1532, -1.0), (-0.6649, -0.1532, 0.746), (1.425, 0.1612, 0.885), (1.425, -0.1612, 0.885), (1.425, 0.1532, 0.885), (1.425, -0.1532, 0.885), (1.425, 0.1612, -0.2794), (1.425, -0.1612, -0.2794), (1.425, 0.1532, -0.2794), (1.425, -0.1532, -0.2794)], [], [(2, 10, 9, 3, 7, 24, 28, 6), (27, 18, 5, 25), (4, 29, 25, 5, 1, 8, 11, 0), (17, 15, 3, 9), (19, 22, 0, 11), (21, 1, 5, 18), (20, 4, 0, 22), (14, 17, 9, 10), (19, 23, 17, 14), (6, 12, 16, 2), (3, 15, 13, 7), (10, 2, 16, 14), (23, 21, 15, 17), (24, 7, 13, 26), (8, 1, 21, 23), (11, 8, 23, 19), (12, 20, 22, 16), (15, 21, 18, 13), (14, 16, 22, 19), (26, 13, 18, 27), (30, 26, 27, 31), (28, 24, 26, 30), (31, 27, 25, 29), (20, 31, 29, 4), (6, 28, 30, 12), (12, 30, 31, 20)])
_k = set([(0, 4), (0, 11), (1, 5), (1, 8), (4, 29), (5, 25), (8, 11), (25, 29)])
me_cube_001.attributes.new('sharp_edge', 'BOOLEAN', 'EDGE').data.foreach_set('value', [ (min(e.vertices), max(e.vertices)) in _k for e in me_cube_001.edges])
_uv = me_cube_001.uv_layers.new(name='UVMap')
_uv.uv.foreach_set('vector', [0.5, 1.0, 0.8536, 0.8536, 1.0, 0.5, 0.8536, 0.1464, 0.5, 0.0, 0.1464, 0.1464, 0.0, 0.5, 0.1464, 0.8536, 0.0, 0.0, 1.0, 0.0, 1.0, 1.0, 0.0, 1.0, 0.5, 1.0, 0.8536, 0.8536, 1.0, 0.5, 0.8536, 0.1464, 0.5, 0.0, 0.1464, 0.1464, 0.0, 0.5, 0.1464, 0.8536, 0.0, 0.0, 1.0, 0.0, 1.0, 1.0, 0.0, 1.0, 0.0, 0.0, 1.0, 0.0, 1.0, 1.0, 0.0, 1.0, 0.0, 0.0, 1.0, 0.0, 1.0, 1.0, 0.0, 1.0, 0.0, 0.0, 1.0, 0.0, 1.0, 1.0, 0.0, 1.0, 0.0, 0.0, 1.0, 0.0, 1.0, 1.0, 0.0, 1.0, 0.0, 0.0, 1.0, 0.0, 1.0, 1.0, 0.0, 1.0, 0.0, 0.0, 1.0, 0.0, 1.0, 1.0, 0.0, 1.0, 0.0, 0.0, 1.0, 0.0, 1.0, 1.0, 0.0, 1.0, 0.0, 0.0, 1.0, 0.0, 1.0, 1.0, 0.0, 1.0, 0.0, 0.0, 1.0, 0.0, 1.0, 1.0, 0.0, 1.0, 0.0, 0.0, 1.0, 0.0, 1.0, 1.0, 0.0, 1.0, 0.0, 0.0, 1.0, 0.0, 1.0, 1.0, 0.0, 1.0, 0.0, 0.0, 1.0, 0.0, 1.0, 1.0, 0.0, 1.0, 0.0, 0.0, 1.0, 0.0, 1.0, 1.0, 0.0, 1.0, 0.0, 0.0, 1.0, 0.0, 1.0, 1.0, 0.0, 1.0, 0.0, 0.0, 1.0, 0.0, 1.0, 1.0, 0.0, 1.0, 0.0, 0.0, 1.0, 0.0, 1.0, 1.0, 0.0, 1.0, 0.0, 0.0, 1.0, 0.0, 1.0, 1.0, 0.0, 1.0, 0.0, 0.0, 1.0, 0.0, 1.0, 1.0, 0.0, 1.0, 0.0, 0.0, 1.0, 0.0, 1.0, 1.0, 0.0, 1.0, 0.0, 0.0, 1.0, 0.0, 1.0, 1.0, 0.0, 1.0, 0.0, 0.0, 1.0, 0.0, 1.0, 1.0, 0.0, 1.0, 0.0, 0.0, 1.0, 0.0, 1.0, 1.0, 0.0, 1.0])
me_cube_001.materials.append(mat_wingmat)
me_cube_001.use_remesh_preserve_volume = False
me_cube_001.use_remesh_preserve_attributes = False
me_cube_001.use_mirror_vertex_groups = False
me_cube_001.update()
me_cube = bpy.data.meshes.new('Cube')
me_cube.from_pydata([(-1.384, -0.1612, -1.0), (0.09683, -0.1612, 0.9937), (-1.384, 0.1612, -1.0), (0.09683, 0.1612, 0.9937), (1.425, -0.1612, -1.517), (1.425, -0.1612, 1.0), (1.425, 0.1612, -1.517), (1.425, 0.1612, 1.0), (-0.6649, -0.1612, 0.746), (-0.6649, 0.1612, 0.746), (-1.199, 0.1612, 0.3452), (-1.199, -0.1612, 0.3452), (1.425, 0.1532, -1.517), (1.425, 0.1532, 1.0), (-1.199, 0.1532, 0.3452), (0.09683, 0.1532, 0.9937), (-1.384, 0.1532, -1.0), (-0.6649, 0.1532, 0.746), (1.425, -0.1532, 1.0), (-1.199, -0.1532, 0.3452), (1.425, -0.1532, -1.517), (0.09683, -0.1532, 0.9937), (-1.384, -0.1532, -1.0), (-0.6649, -0.1532, 0.746), (1.385, 0.1612, 0.9998), (1.385, -0.1612, 0.9998), (1.385, 0.1532, 0.9998), (1.385, -0.1532, 0.9998), (1.425, 0.1612, -0.4566), (1.425, -0.1612, -0.4566), (1.425, 0.1532, -0.4566), (1.425, -0.1532, -0.4566)], [], [(2, 10, 9, 3, 24, 7, 28, 6), (31, 18, 5, 29), (4, 29, 5, 25, 1, 8, 11, 0), (17, 15, 3, 9), (19, 22, 0, 11), (27, 25, 5, 18), (20, 4, 0, 22), (14, 17, 9, 10), (19, 23, 17, 14), (6, 12, 16, 2), (24, 26, 13, 7), (10, 2, 16, 14), (23, 21, 15, 17), (28, 7, 13, 30), (8, 1, 21, 23), (11, 8, 23, 19), (12, 20, 22, 16), (26, 27, 18, 13), (14, 16, 22, 19), (30, 13, 18, 31), (15, 21, 27, 26), (3, 15, 26, 24), (21, 1, 25, 27), (12, 30, 31, 20), (6, 28, 30, 12), (20, 31, 29, 4)])
me_cube.materials.append(mat_wingmat)
me_cube.use_remesh_preserve_volume = False
me_cube.use_remesh_preserve_attributes = False
me_cube.use_mirror_vertex_groups = False
me_cube.update()

# ---- objects
ob_body = bpy.data.objects.new('Body', me_cylinder)
ob_lamp = bpy.data.objects.new('Lamp', light_lamp)
ob_camera = bpy.data.objects.new('Camera', cam_camera)
ob_horizontal_wing = bpy.data.objects.new('Horizontal_Wing', me_cube_001)
ob_verticle_wing = bpy.data.objects.new('Verticle_Wing', me_cube)

# ---- transforms, parenting, visibility, modifiers, constraints
ob_body.location = (0.6661, 0.6133, 1.758)
ob_body.rotation_euler = (-1.344e-07, 1.571, 0.0)
ob_body.scale = (3.309, 3.309, 3.309)
ob_body.lineart.crease_threshold = 0.0
_m = ob_body.modifiers.new('Subsurf', 'SUBSURF')
_m.uv_smooth = 'PRESERVE_CORNERS'
_m.levels = 4
_m.render_levels = 4
_m.show_only_control_edges = False
ob_lamp.location = (-4.419, -0.8729, 6.868)
ob_lamp.rotation_euler = (0.6503, 0.05522, 1.866)
ob_lamp.scale = (3.309, 3.309, 3.309)
ob_lamp.lock_rotations_4d = False
ob_lamp.empty_display_type = 'ARROWS'
ob_lamp.color = (0.0, 0.0, 0.0, 0.0)
ob_lamp.lineart.crease_threshold = 0.0
ob_camera.location = (9.039, -6.627, 6.364)
ob_camera.rotation_euler = (1.109, 0.0, 0.8149)
ob_camera.scale = (3.309, 3.309, 3.309)
ob_camera.lock_rotations_4d = False
ob_camera.empty_display_type = 'ARROWS'
ob_camera.color = (0.0, 0.0, 0.0, 0.0)
ob_camera.display_type = 'WIRE'
ob_camera.lineart.crease_threshold = 0.0
ob_horizontal_wing.location = (12.16, -0.6942, 1.903)
ob_horizontal_wing.rotation_euler = (1.571, 3.725e-09, -3.725e-09)
ob_horizontal_wing.scale = (1.414, 0.6749, 0.8461)
ob_horizontal_wing.lineart.crease_threshold = 0.0
_m = ob_horizontal_wing.modifiers.new('Subsurf', 'SUBSURF')
_m.uv_smooth = 'PRESERVE_CORNERS'
_m.levels = 4
_m.render_levels = 4
_m.show_only_control_edges = False
_m = ob_horizontal_wing.modifiers.new('Mirror', 'MIRROR')
_m.use_axis = (False, True, False)
_m.mirror_object = ob_body
ob_verticle_wing.location = (12.16, 0.6133, 2.936)
ob_verticle_wing.scale = (1.414, 0.6749, 0.8461)
ob_verticle_wing.lineart.crease_threshold = 0.0
_m = ob_verticle_wing.modifiers.new('Subsurf', 'SUBSURF')
_m.uv_smooth = 'PRESERVE_CORNERS'
_m.levels = 4
_m.render_levels = 4
_m.show_only_control_edges = False

# ---- collection membership
col_collection_1.objects.link(ob_body)
col_collection_1.objects.link(ob_lamp)
col_collection_1.objects.link(ob_camera)
col_collection_2.objects.link(ob_horizontal_wing)
col_collection_3.objects.link(ob_verticle_wing)

# ---- scene / render settings (as saved in the file)
scene.camera = ob_camera
scene.frame_start = 1; scene.frame_end = 250; scene.frame_set(1)
scene.render.engine = 'CYCLES'
scene.render.resolution_percentage = 50
scene.render.dither_intensity = 0.0
scene.cycles.use_denoising = False
scene.cycles.samples = 128
scene.cycles.sampling_pattern = 'TABULATED_SOBOL'
scene.cycles.light_sampling_threshold = 0.0
scene.cycles.use_adaptive_sampling = False
scene.cycles.use_light_tree = False
scene.cycles.blur_glossy = 0.0
scene.cycles.sample_clamp_indirect = 0.0
scene.cycles.bake_type = 'NORMAL'
scene.view_settings.view_transform = 'Standard'
bpy.context.view_layer.update()

